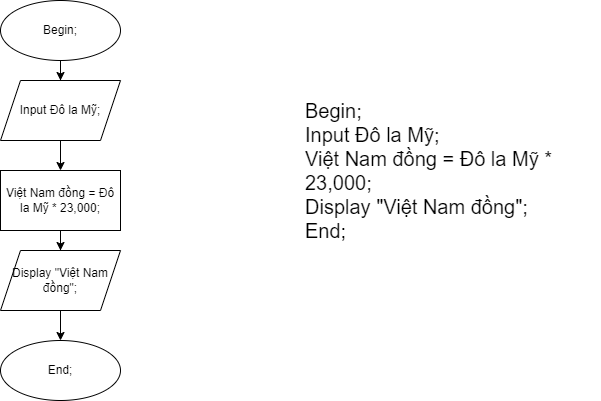

The diagram above was exported from draw.io. Its source (the exported page's mxGraphModel, read from the mxfile embedded in the PNG):
<mxGraphModel dx="1038" dy="513" grid="1" gridSize="10" guides="1" tooltips="1" connect="1" arrows="1" fold="1" page="1" pageScale="1" pageWidth="827" pageHeight="1169" math="0" shadow="0">
  <root>
    <mxCell id="0" />
    <mxCell id="1" parent="0" />
    <mxCell id="LC4r8K4031XJbrcetT_E-3" value="" style="edgeStyle=orthogonalEdgeStyle;rounded=0;orthogonalLoop=1;jettySize=auto;html=1;" parent="1" source="LC4r8K4031XJbrcetT_E-1" target="LC4r8K4031XJbrcetT_E-2" edge="1">
      <mxGeometry relative="1" as="geometry" />
    </mxCell>
    <mxCell id="LC4r8K4031XJbrcetT_E-1" value="Begin;" style="ellipse;whiteSpace=wrap;html=1;" parent="1" vertex="1">
      <mxGeometry x="80" y="40" width="120" height="60" as="geometry" />
    </mxCell>
    <mxCell id="LC4r8K4031XJbrcetT_E-5" value="" style="edgeStyle=orthogonalEdgeStyle;rounded=0;orthogonalLoop=1;jettySize=auto;html=1;" parent="1" source="LC4r8K4031XJbrcetT_E-2" target="LC4r8K4031XJbrcetT_E-4" edge="1">
      <mxGeometry relative="1" as="geometry" />
    </mxCell>
    <mxCell id="LC4r8K4031XJbrcetT_E-2" value="Input Đô la Mỹ;" style="shape=parallelogram;perimeter=parallelogramPerimeter;whiteSpace=wrap;html=1;fixedSize=1;" parent="1" vertex="1">
      <mxGeometry x="80" y="120" width="120" height="60" as="geometry" />
    </mxCell>
    <mxCell id="LC4r8K4031XJbrcetT_E-7" value="" style="edgeStyle=orthogonalEdgeStyle;rounded=0;orthogonalLoop=1;jettySize=auto;html=1;" parent="1" source="LC4r8K4031XJbrcetT_E-4" target="LC4r8K4031XJbrcetT_E-6" edge="1">
      <mxGeometry relative="1" as="geometry" />
    </mxCell>
    <mxCell id="LC4r8K4031XJbrcetT_E-4" value="Việt Nam đồng = Đô la Mỹ * 23,000;" style="whiteSpace=wrap;html=1;" parent="1" vertex="1">
      <mxGeometry x="80" y="210" width="120" height="60" as="geometry" />
    </mxCell>
    <mxCell id="LC4r8K4031XJbrcetT_E-9" value="" style="edgeStyle=orthogonalEdgeStyle;rounded=0;orthogonalLoop=1;jettySize=auto;html=1;" parent="1" source="LC4r8K4031XJbrcetT_E-6" target="LC4r8K4031XJbrcetT_E-8" edge="1">
      <mxGeometry relative="1" as="geometry" />
    </mxCell>
    <mxCell id="LC4r8K4031XJbrcetT_E-6" value="Display &quot;Việt Nam đồng&quot;;" style="shape=parallelogram;perimeter=parallelogramPerimeter;whiteSpace=wrap;html=1;fixedSize=1;" parent="1" vertex="1">
      <mxGeometry x="80" y="290" width="120" height="60" as="geometry" />
    </mxCell>
    <mxCell id="LC4r8K4031XJbrcetT_E-8" value="End;" style="ellipse;whiteSpace=wrap;html=1;" parent="1" vertex="1">
      <mxGeometry x="80" y="380" width="120" height="60" as="geometry" />
    </mxCell>
    <mxCell id="LC4r8K4031XJbrcetT_E-10" value="Begin;&lt;br&gt;Input Đô la Mỹ;&lt;br&gt;Việt Nam đồng = Đô la Mỹ * 23,000;&lt;br&gt;Display &quot;Việt Nam đồng&quot;;&lt;br&gt;End;" style="text;html=1;strokeColor=none;fillColor=none;align=left;verticalAlign=middle;whiteSpace=wrap;rounded=0;spacingTop=2;spacingLeft=3;spacingBottom=3;spacingRight=3;fontSize=20;" parent="1" vertex="1">
      <mxGeometry x="380" y="50" width="300" height="320" as="geometry" />
    </mxCell>
  </root>
</mxGraphModel>